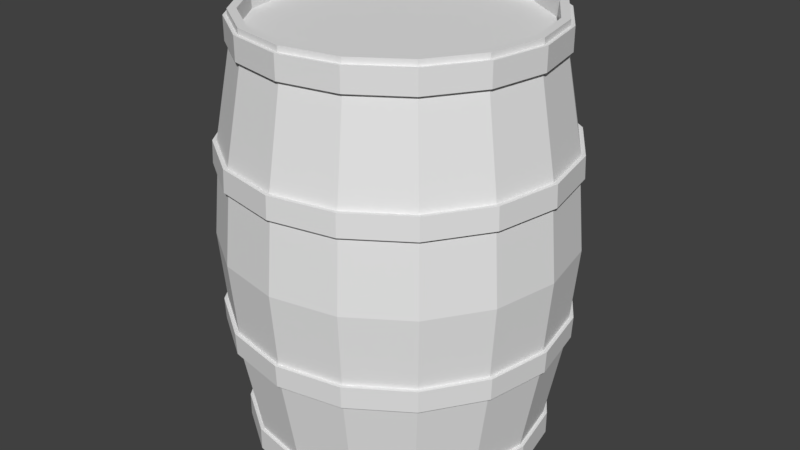 # Source: barrel.blend  (saved by Blender 2.79.0; exported with 4.5.12 LTS)
import bpy
from mathutils import Matrix  # noqa: F401  (used for matrix-valued properties, if any)

bpy.ops.wm.read_factory_settings(use_empty=True)
scene = bpy.context.scene
scene.name = 'Scene'

# ---- collections
col_collection_1 = bpy.data.collections.new('Collection 1'); scene.collection.children.link(col_collection_1)

# ---- world
world_world = bpy.data.worlds.new('World'); scene.world = world_world
world_world.color = (0.05088, 0.05088, 0.05088)
world_world.use_sun_shadow = False
world_world.sun_shadow_jitter_overblur = 0.0
world_world.cycles.sampling_method = 'MANUAL'

# ---- meshes
me_cylinder = bpy.data.meshes.new('Cylinder')
me_cylinder.from_pydata([(2.123e-09, 0.5652, 0.7748), (3.466e-09, 0.5508, 0.7955), (0.2163, 0.5222, 0.7748), (0.2108, 0.5089, 0.7955), (-0.2163, 0.5222, 0.6899), (0.3895, 0.3895, 0.7955), (0.3997, 0.3997, 0.7748), (0.5089, 0.2108, 0.7955), (0.5222, 0.2163, 0.7748), (0.5508, -2.347e-08, 0.7955), (-0.3997, 0.3997, 0.6899), (0.5089, -0.2108, 0.7955), (0.5652, -2.401e-08, 0.7748), (0.3895, -0.3895, 0.7955), (0.5222, -0.2163, 0.7748), (0.2108, -0.5089, 0.7955), (-0.5222, 0.2163, 0.6899), (8.664e-08, -0.5508, 0.7955), (0.3997, -0.3997, 0.7748), (-0.2108, -0.5089, 0.7955), (0.2163, -0.5222, 0.7748), (-0.3895, -0.3895, 0.7955), (-0.5652, 7.441e-09, 0.6899), (-0.5089, -0.2108, 0.7955), (8.747e-08, -0.5652, 0.7748), (-0.5508, 7.179e-09, 0.7955), (-0.2163, -0.5222, 0.7748), (-0.5089, 0.2108, 0.7955), (-0.5222, -0.2163, 0.6899), (-0.3895, 0.3895, 0.7955), (-0.3997, -0.3997, 0.7748), (-0.2108, 0.5089, 0.7955), (-0.5222, -0.2163, 0.7748), (-0.3997, -0.3997, 0.6899), (-3.516e-09, 0.6417, 0.0), (-1.616e-09, 0.6183, 0.2667), (3.466e-09, 0.5508, 0.691), (0.2108, 0.5089, 0.691), (0.2366, 0.5712, 0.2667), (0.2456, 0.5928, 0.0), (-0.5652, 7.441e-09, 0.7748), (-0.5222, 0.2163, 0.7748), (0.3895, 0.3895, 0.691), (0.4372, 0.4372, 0.2667), (0.4537, 0.4537, 0.0), (-0.2163, -0.5222, 0.6899), (-0.3997, 0.3997, 0.7748), (0.5089, 0.2108, 0.691), (0.5712, 0.2366, 0.2667), (0.5928, 0.2456, 0.0), (-0.2163, 0.5222, 0.7748), (8.747e-08, -0.5652, 0.6899), (0.5508, -2.347e-08, 0.691), (0.6183, -2.703e-08, 0.2667), (0.6417, -2.778e-08, 0.0), (0.2163, -0.5222, 0.6899), (0.3997, -0.3997, 0.6899), (0.5089, -0.2108, 0.691), (0.5712, -0.2366, 0.2667), (0.5928, -0.2456, 0.0), (0.5222, -0.2163, 0.6899), (0.5652, -2.401e-08, 0.6899), (0.3895, -0.3895, 0.691), (0.4372, -0.4372, 0.2667), (0.4537, -0.4537, 0.0), (0.5222, 0.2163, 0.6899), (0.3997, 0.3997, 0.6899), (0.2108, -0.5089, 0.691), (0.2366, -0.5712, 0.2667), (0.2456, -0.5928, 0.0), (0.2163, 0.5222, 0.6899), (2.123e-09, 0.5652, 0.6899), (8.664e-08, -0.5508, 0.691), (9.174e-08, -0.6183, 0.2667), (9.337e-08, -0.6417, 0.0), (-0.2108, 0.5089, 0.7737), (-0.3895, 0.3895, 0.7737), (-0.2108, -0.5089, 0.691), (-0.2366, -0.5712, 0.2667), (-0.2456, -0.5928, 0.0), (-0.5089, 0.2108, 0.7737), (-0.5508, 7.179e-09, 0.7737), (-0.3895, -0.3895, 0.691), (-0.4372, -0.4372, 0.2667), (-0.4537, -0.4537, 0.0), (-0.5089, -0.2108, 0.7737), (-0.3895, -0.3895, 0.7737), (-0.5089, -0.2108, 0.691), (-0.5712, -0.2366, 0.2667), (-0.5928, -0.2456, 0.0), (-0.2108, -0.5089, 0.7737), (8.664e-08, -0.5508, 0.7737), (-0.5508, 7.179e-09, 0.691), (-0.6183, 7.373e-09, 0.2667), (-0.6417, 7.92e-09, 0.0), (0.2108, -0.5089, 0.7737), (0.3895, -0.3895, 0.7737), (-0.5089, 0.2108, 0.691), (-0.5712, 0.2366, 0.2667), (-0.5928, 0.2456, 0.0), (0.5089, -0.2108, 0.7737), (0.5508, -2.347e-08, 0.7737), (-0.3895, 0.3895, 0.691), (-0.4372, 0.4372, 0.2667), (-0.4537, 0.4537, 0.0), (0.5089, 0.2108, 0.7737), (0.3895, 0.3895, 0.7737), (-0.2108, 0.5089, 0.691), (-0.2366, 0.5712, 0.2667), (-0.2456, 0.5928, 0.0), (0.2108, 0.5089, 0.7737), (3.466e-09, 0.5508, 0.7737), (-1.309e-09, 0.6148, 0.3464), (0.2353, 0.568, 0.3464), (0.4347, 0.4347, 0.3464), (0.568, 0.2353, 0.3464), (0.6148, -2.687e-08, 0.3464), (0.568, -0.2353, 0.3464), (0.4347, -0.4347, 0.3464), (0.2353, -0.568, 0.3464), (9.152e-08, -0.6148, 0.3464), (-0.2353, -0.568, 0.3464), (-0.4347, -0.4347, 0.3464), (-0.568, -0.2353, 0.3464), (-0.6148, 7.331e-09, 0.3464), (-0.568, 0.2353, 0.3464), (-0.4347, 0.4347, 0.3464), (-0.2353, 0.568, 0.3464), (-2.677e-09, 0.6333, 0.2657), (0.2424, 0.5851, 0.2657), (0.4478, 0.4478, 0.2657), (0.5851, 0.2424, 0.2657), (0.6333, -2.782e-08, 0.2657), (0.5851, -0.2424, 0.2657), (0.4478, -0.4478, 0.2657), (0.2424, -0.5851, 0.2657), (9.295e-08, -0.6333, 0.2657), (-0.2424, -0.5851, 0.2657), (-0.4478, -0.4478, 0.2657), (-0.5851, -0.2424, 0.2657), (-0.6333, 7.416e-09, 0.2657), (-0.5851, 0.2424, 0.2657), (-0.4478, 0.4478, 0.2657), (-0.2424, 0.5851, 0.2657), (-2.362e-09, 0.6298, 0.3474), (0.241, 0.5818, 0.3474), (0.4453, 0.4453, 0.3474), (0.5818, 0.241, 0.3474), (0.6298, -2.766e-08, 0.3474), (0.5818, -0.241, 0.3474), (0.4453, -0.4453, 0.3474), (0.241, -0.5818, 0.3474), (9.273e-08, -0.6298, 0.3474), (-0.241, -0.5818, 0.3474), (-0.4453, -0.4453, 0.3474), (-0.5818, -0.241, 0.3474), (-0.6298, 7.374e-09, 0.3474), (-0.5818, 0.241, 0.3474), (-0.4453, 0.4453, 0.3474), (-0.241, 0.5818, 0.3474), (6.162e-09, 0.5197, 0.7955), (0.1989, 0.4802, 0.7955), (0.3675, 0.3675, 0.7955), (0.4802, 0.1989, 0.7955), (0.5197, -2.193e-08, 0.7955), (0.4802, -0.1989, 0.7955), (0.3675, -0.3675, 0.7955), (0.1989, -0.4802, 0.7955), (8.464e-08, -0.5197, 0.7955), (-0.1989, -0.4802, 0.7955), (-0.3675, -0.3675, 0.7955), (-0.4802, -0.1989, 0.7955), (-0.5197, 6.984e-09, 0.7955), (-0.4802, 0.1989, 0.7955), (-0.3675, 0.3675, 0.7955), (-0.1989, 0.4802, 0.7955), (6.162e-09, 0.5197, 0.7355), (0.1989, 0.4802, 0.7355), (0.3675, 0.3675, 0.7355), (0.4802, 0.1989, 0.7355), (0.5197, -2.193e-08, 0.7355), (0.4802, -0.1989, 0.7355), (0.3675, -0.3675, 0.7355), (0.1989, -0.4802, 0.7355), (8.464e-08, -0.5197, 0.7355), (-0.1989, -0.4802, 0.7355), (-0.3675, -0.3675, 0.7355), (-0.4802, -0.1989, 0.7355), (-0.5197, 6.984e-09, 0.7355), (-0.4802, 0.1989, 0.7355), (-0.3675, 0.3675, 0.7355), (-0.1989, 0.4802, 0.7355), (4.843e-08, 0.0, 0.7355)], [], [(111, 1, 3, 110), (110, 3, 5, 106), (106, 5, 7, 105), (105, 7, 9, 101), (101, 9, 11, 100), (100, 11, 13, 96), (96, 13, 15, 95), (95, 15, 17, 91), (91, 17, 19, 90), (90, 19, 21, 86), (86, 21, 23, 85), (85, 23, 25, 81), (81, 25, 27, 80), (80, 27, 29, 76), (5, 3, 161, 162), (76, 29, 31, 75), (75, 31, 1, 111), (42, 37, 70, 66), (70, 2, 6, 66), (65, 8, 12, 61), (109, 108, 35, 34), (127, 107, 36, 112), (111, 110, 2, 0), (102, 97, 16, 10), (62, 57, 60, 56), (104, 103, 108, 109), (126, 102, 107, 127), (85, 81, 40, 32), (86, 85, 32, 30), (110, 106, 6, 2), (99, 98, 103, 104), (125, 97, 102, 126), (47, 42, 66, 65), (81, 80, 41, 40), (77, 72, 51, 45), (94, 93, 98, 99), (124, 92, 97, 125), (87, 82, 33, 28), (37, 36, 71, 70), (80, 76, 46, 41), (89, 88, 93, 94), (123, 87, 92, 124), (90, 86, 30, 26), (92, 87, 28, 22), (52, 47, 65, 61), (84, 83, 88, 89), (122, 82, 87, 123), (106, 105, 8, 6), (95, 91, 24, 20), (101, 100, 14, 12), (79, 78, 83, 84), (121, 77, 82, 122), (72, 67, 55, 51), (107, 102, 10, 4), (67, 62, 56, 55), (74, 73, 78, 79), (120, 72, 77, 121), (36, 107, 4, 71), (96, 95, 20, 18), (100, 96, 18, 14), (69, 68, 73, 74), (119, 67, 72, 120), (91, 90, 26, 24), (4, 50, 0, 71), (10, 46, 50, 4), (64, 63, 68, 69), (118, 62, 67, 119), (105, 101, 12, 8), (16, 41, 46, 10), (22, 40, 41, 16), (59, 58, 63, 64), (117, 57, 62, 118), (76, 75, 50, 46), (28, 32, 40, 22), (33, 30, 32, 28), (54, 53, 58, 59), (116, 52, 57, 117), (57, 52, 61, 60), (45, 26, 30, 33), (51, 24, 26, 45), (49, 48, 53, 54), (115, 47, 52, 116), (97, 92, 22, 16), (55, 20, 24, 51), (56, 18, 20, 55), (44, 43, 48, 49), (114, 42, 47, 115), (75, 111, 0, 50), (60, 14, 18, 56), (61, 12, 14, 60), (39, 38, 43, 44), (113, 37, 42, 114), (82, 77, 45, 33), (71, 0, 2, 70), (66, 6, 8, 65), (34, 35, 38, 39), (112, 36, 37, 113), (88, 83, 138, 139), (48, 43, 130, 131), (124, 125, 157, 156), (123, 124, 156, 155), (103, 98, 141, 142), (63, 58, 133, 134), (122, 123, 155, 154), (78, 73, 136, 137), (121, 122, 154, 153), (38, 35, 128, 129), (120, 121, 153, 152), (93, 88, 139, 140), (53, 48, 131, 132), (119, 120, 152, 151), (118, 119, 151, 150), (108, 103, 142, 143), (128, 144, 145, 129), (129, 145, 146, 130), (130, 146, 147, 131), (131, 147, 148, 132), (132, 148, 149, 133), (133, 149, 150, 134), (134, 150, 151, 135), (135, 151, 152, 136), (136, 152, 153, 137), (137, 153, 154, 138), (138, 154, 155, 139), (139, 155, 156, 140), (140, 156, 157, 141), (141, 157, 158, 142), (142, 158, 159, 143), (143, 159, 144, 128), (125, 126, 158, 157), (112, 113, 145, 144), (126, 127, 159, 158), (73, 68, 135, 136), (35, 108, 143, 128), (113, 114, 146, 145), (127, 112, 144, 159), (114, 115, 147, 146), (58, 53, 132, 133), (98, 93, 140, 141), (115, 116, 148, 147), (43, 38, 129, 130), (116, 117, 149, 148), (83, 78, 137, 138), (117, 118, 150, 149), (68, 63, 134, 135), (15, 13, 166, 167), (25, 23, 171, 172), (11, 9, 164, 165), (21, 19, 169, 170), (31, 29, 174, 175), (7, 5, 162, 163), (17, 15, 167, 168), (3, 1, 160, 161), (27, 25, 172, 173), (13, 11, 165, 166), (23, 21, 170, 171), (1, 31, 175, 160), (9, 7, 163, 164), (19, 17, 168, 169), (29, 27, 173, 174), (165, 164, 180, 181), (173, 172, 188, 189), (166, 165, 181, 182), (174, 173, 189, 190), (167, 166, 182, 183), (175, 174, 190, 191), (168, 167, 183, 184), (161, 160, 176, 177), (160, 175, 191, 176), (169, 168, 184, 185), (162, 161, 177, 178), (170, 169, 185, 186), (163, 162, 178, 179), (171, 170, 186, 187), (164, 163, 179, 180), (172, 171, 187, 188), (186, 185, 192), (179, 178, 192), (187, 186, 192), (180, 179, 192), (188, 187, 192), (181, 180, 192), (189, 188, 192), (182, 181, 192), (190, 189, 192), (183, 182, 192), (191, 190, 192), (184, 183, 192), (177, 176, 192), (176, 191, 192), (185, 184, 192), (178, 177, 192)])
me_cylinder.use_remesh_preserve_volume = False
me_cylinder.use_remesh_preserve_attributes = False
me_cylinder.use_mirror_vertex_groups = False
me_cylinder.update()

# ---- objects
ob_cylinder = bpy.data.objects.new('Cylinder', me_cylinder)

# ---- transforms, parenting, visibility, modifiers, constraints
ob_cylinder.location = (0.0, 0.0, 0.7923)
ob_cylinder.lineart.crease_threshold = 0.0
_m = ob_cylinder.modifiers.new('Mirror', 'MIRROR')
_m.use_axis = (False, False, True)

# ---- collection membership
col_collection_1.objects.link(ob_cylinder)

# ---- scene / render settings (as saved in the file)
scene.frame_start = 1; scene.frame_end = 250; scene.frame_set(1)
scene.render.engine = 'BLENDER_EEVEE_NEXT'
scene.render.resolution_percentage = 50
scene.render.dither_intensity = 0.0
scene.cycles.use_denoising = False
scene.cycles.samples = 128
scene.cycles.sampling_pattern = 'TABULATED_SOBOL'
scene.cycles.use_adaptive_sampling = False
scene.cycles.use_light_tree = False
scene.cycles.blur_glossy = 0.0
scene.cycles.sample_clamp_indirect = 0.0
scene.view_settings.view_transform = 'Standard'
bpy.context.view_layer.update()

# ---- added for rendering (the .blend has no active camera and no usable light): camera, sun
cam_auto = bpy.data.cameras.new('AutoCamera')
cam_auto.lens = 50.0
cam_auto.sensor_width = 36.0
cam_auto.clip_end = 1000.0
ob_auto_camera = bpy.data.objects.new('AutoCamera', cam_auto)
scene.collection.objects.link(ob_auto_camera)
ob_auto_camera.location = (2.23305, -2.67967, 2.57878)
ob_auto_camera.rotation_euler = (1.09748, -7.21219e-08, 0.694738)
scene.camera = ob_auto_camera
light_auto_sun = bpy.data.lights.new('AutoSun', 'SUN')
light_auto_sun.energy = 3.0
light_auto_sun.angle = 0.0523599
ob_auto_sun = bpy.data.objects.new('AutoSun', light_auto_sun)
scene.collection.objects.link(ob_auto_sun)
ob_auto_sun.rotation_euler = (0.872665, 0.174533, 0.523599)
bpy.context.view_layer.update()
